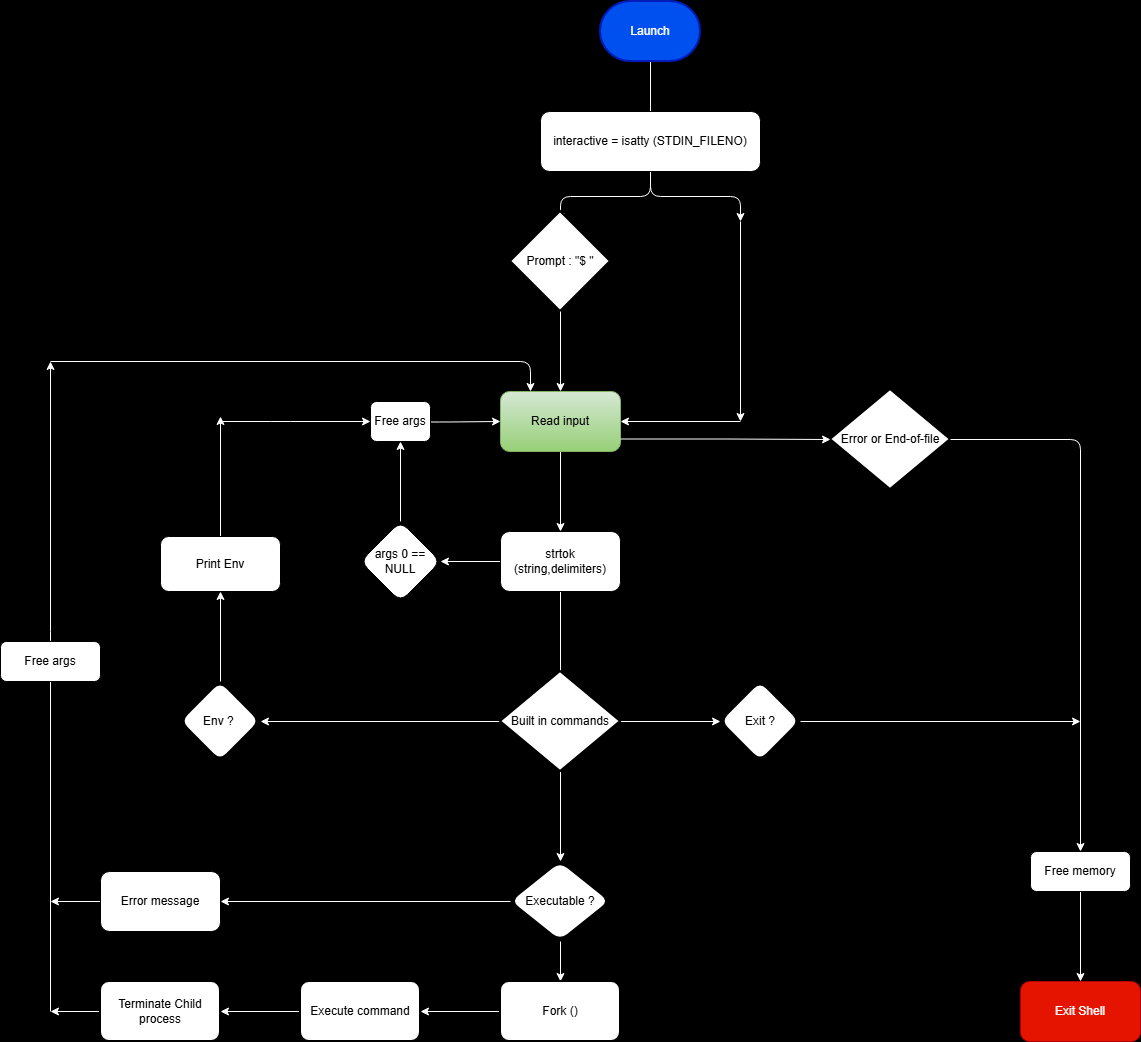

The diagram above was exported from draw.io. Its source (the exported page's mxGraphModel, read from the mxfile embedded in the PNG):
<mxGraphModel dx="2650" dy="1044" grid="0" gridSize="10" guides="1" tooltips="1" connect="1" arrows="1" fold="1" page="1" pageScale="1" pageWidth="827" pageHeight="1169" background="#000000" math="0" shadow="0">
  <root>
    <mxCell id="0" />
    <mxCell id="1" parent="0" />
    <mxCell id="lDu47d5_573CjXXLZy5Z-19" edge="1" parent="1" source="lDu47d5_573CjXXLZy5Z-10" style="edgeStyle=orthogonalEdgeStyle;rounded=1;orthogonalLoop=1;jettySize=auto;html=1;fillColor=none;strokeColor=#FFFFFF;">
      <mxGeometry relative="1" as="geometry">
        <mxPoint x="400" y="160" as="targetPoint" />
      </mxGeometry>
    </mxCell>
    <mxCell id="lDu47d5_573CjXXLZy5Z-10" parent="1" style="strokeWidth=2;html=1;shape=mxgraph.flowchart.terminator;whiteSpace=wrap;rounded=1;fillColor=#0050ef;strokeColor=#001DBC;fontColor=#ffffff;" value="Launch" vertex="1">
      <mxGeometry height="60" width="100" x="350" y="40" as="geometry" />
    </mxCell>
    <mxCell id="lDu47d5_573CjXXLZy5Z-13" parent="1" style="rounded=1;whiteSpace=wrap;html=1;fillColor=#e51400;strokeColor=#B20000;fontColor=#ffffff;" value="Exit Shell" vertex="1">
      <mxGeometry height="60" width="120" x="770" y="1020" as="geometry" />
    </mxCell>
    <mxCell id="lDu47d5_573CjXXLZy5Z-14" parent="1" style="strokeWidth=2;html=1;shape=mxgraph.flowchart.decision;whiteSpace=wrap;rounded=1;" value="Error or End-of-file" vertex="1">
      <mxGeometry height="100" width="120" x="580" y="428" as="geometry" />
    </mxCell>
    <mxCell id="lDu47d5_573CjXXLZy5Z-23" edge="1" parent="1" source="lDu47d5_573CjXXLZy5Z-20" style="edgeStyle=orthogonalEdgeStyle;rounded=1;orthogonalLoop=1;jettySize=auto;html=1;fillColor=none;strokeColor=#FFFFFF;">
      <mxGeometry relative="1" as="geometry">
        <mxPoint x="310" y="260" as="targetPoint" />
      </mxGeometry>
    </mxCell>
    <mxCell id="lDu47d5_573CjXXLZy5Z-24" edge="1" parent="1" source="lDu47d5_573CjXXLZy5Z-20" style="edgeStyle=orthogonalEdgeStyle;rounded=1;orthogonalLoop=1;jettySize=auto;html=1;fillColor=none;strokeColor=#FFFFFF;">
      <mxGeometry relative="1" as="geometry">
        <mxPoint x="490" y="260" as="targetPoint" />
      </mxGeometry>
    </mxCell>
    <mxCell id="lDu47d5_573CjXXLZy5Z-20" parent="1" style="rounded=1;whiteSpace=wrap;html=1;" value="interactive = isatty (STDIN_FILENO)" vertex="1">
      <mxGeometry height="60" width="220" x="290" y="150" as="geometry" />
    </mxCell>
    <mxCell id="lDu47d5_573CjXXLZy5Z-25" parent="1" style="strokeWidth=2;html=1;shape=mxgraph.flowchart.decision;whiteSpace=wrap;rounded=1;" value="Prompt : &quot;$ &quot;" vertex="1">
      <mxGeometry height="100" width="100" x="260" y="250" as="geometry" />
    </mxCell>
    <mxCell id="lDu47d5_573CjXXLZy5Z-27" parent="1" style="text;html=1;whiteSpace=wrap;strokeColor=none;fillColor=none;align=center;verticalAlign=middle;rounded=1;" value="Yes" vertex="1">
      <mxGeometry height="30" width="60" x="270" y="220" as="geometry" />
    </mxCell>
    <mxCell id="lDu47d5_573CjXXLZy5Z-28" parent="1" style="text;html=1;whiteSpace=wrap;strokeColor=none;fillColor=none;align=center;verticalAlign=middle;rounded=1;" value="No" vertex="1">
      <mxGeometry height="30" width="60" x="470" y="220" as="geometry" />
    </mxCell>
    <mxCell id="lDu47d5_573CjXXLZy5Z-29" edge="1" parent="1" style="edgeStyle=orthogonalEdgeStyle;rounded=1;orthogonalLoop=1;jettySize=auto;html=1;fillColor=none;strokeColor=#FFFFFF;">
      <mxGeometry relative="1" as="geometry">
        <mxPoint x="490" y="260" as="sourcePoint" />
        <mxPoint x="490" y="460" as="targetPoint" />
      </mxGeometry>
    </mxCell>
    <mxCell id="lDu47d5_573CjXXLZy5Z-45" edge="1" parent="1" source="lDu47d5_573CjXXLZy5Z-30" style="edgeStyle=orthogonalEdgeStyle;rounded=1;orthogonalLoop=1;jettySize=auto;html=1;fillColor=none;strokeColor=#FFFFFF;" target="lDu47d5_573CjXXLZy5Z-44" value="">
      <mxGeometry relative="1" as="geometry" />
    </mxCell>
    <mxCell id="lDu47d5_573CjXXLZy5Z-30" parent="1" style="rounded=1;whiteSpace=wrap;html=1;fillColor=#d5e8d4;strokeColor=#82b366;gradientColor=#97d077;" value="Read input" vertex="1">
      <mxGeometry height="60" width="120" x="250" y="430" as="geometry" />
    </mxCell>
    <mxCell id="lDu47d5_573CjXXLZy5Z-31" edge="1" parent="1" style="edgeStyle=orthogonalEdgeStyle;rounded=1;orthogonalLoop=1;jettySize=auto;html=1;fillColor=none;strokeColor=#FFFFFF;">
      <mxGeometry relative="1" as="geometry">
        <mxPoint x="310" y="350" as="sourcePoint" />
        <mxPoint x="310" y="430" as="targetPoint" />
      </mxGeometry>
    </mxCell>
    <mxCell id="lDu47d5_573CjXXLZy5Z-35" edge="1" parent="1" style="edgeStyle=orthogonalEdgeStyle;rounded=1;orthogonalLoop=1;jettySize=auto;html=1;entryX=1;entryY=0.5;entryDx=0;entryDy=0;fillColor=none;strokeColor=#FFFFFF;" target="lDu47d5_573CjXXLZy5Z-30">
      <mxGeometry relative="1" as="geometry">
        <mxPoint x="490" y="460" as="sourcePoint" />
        <mxPoint x="490" y="660" as="targetPoint" />
      </mxGeometry>
    </mxCell>
    <mxCell id="lDu47d5_573CjXXLZy5Z-36" edge="1" parent="1" style="edgeStyle=orthogonalEdgeStyle;rounded=1;orthogonalLoop=1;jettySize=auto;html=1;exitX=1;exitY=0.75;exitDx=0;exitDy=0;entryX=0;entryY=0.5;entryDx=0;entryDy=0;entryPerimeter=0;fillColor=none;strokeColor=#FFFFFF;" target="lDu47d5_573CjXXLZy5Z-14">
      <mxGeometry relative="1" as="geometry">
        <mxPoint x="370" y="477.5" as="sourcePoint" />
        <mxPoint x="540" y="500" as="targetPoint" />
      </mxGeometry>
    </mxCell>
    <mxCell id="lDu47d5_573CjXXLZy5Z-47" edge="1" parent="1" source="lDu47d5_573CjXXLZy5Z-44" style="edgeStyle=orthogonalEdgeStyle;rounded=1;orthogonalLoop=1;jettySize=auto;html=1;fillColor=none;strokeColor=#FFFFFF;" target="lDu47d5_573CjXXLZy5Z-46" value="">
      <mxGeometry relative="1" as="geometry" />
    </mxCell>
    <mxCell id="lDu47d5_573CjXXLZy5Z-55" edge="1" parent="1" source="lDu47d5_573CjXXLZy5Z-44" style="edgeStyle=orthogonalEdgeStyle;rounded=1;orthogonalLoop=1;jettySize=auto;html=1;fillColor=none;strokeColor=#FFFFFF;">
      <mxGeometry relative="1" as="geometry">
        <mxPoint x="310" y="720" as="targetPoint" />
      </mxGeometry>
    </mxCell>
    <mxCell id="lDu47d5_573CjXXLZy5Z-44" parent="1" style="whiteSpace=wrap;html=1;rounded=1;" value="strtok (string,delimiters)" vertex="1">
      <mxGeometry height="60" width="120" x="250" y="570" as="geometry" />
    </mxCell>
    <mxCell id="lDu47d5_573CjXXLZy5Z-48" edge="1" parent="1" source="lDu47d5_573CjXXLZy5Z-46" style="edgeStyle=orthogonalEdgeStyle;rounded=1;orthogonalLoop=1;jettySize=auto;html=1;entryX=0.5;entryY=1;entryDx=0;entryDy=0;fillColor=none;strokeColor=#FFFFFF;" target="lDu47d5_573CjXXLZy5Z-50">
      <mxGeometry relative="1" as="geometry">
        <mxPoint x="150" y="460" as="targetPoint" />
      </mxGeometry>
    </mxCell>
    <mxCell id="lDu47d5_573CjXXLZy5Z-46" parent="1" style="rhombus;whiteSpace=wrap;html=1;rounded=1;" value="args 0 == NULL" vertex="1">
      <mxGeometry height="80" width="80" x="110" y="560" as="geometry" />
    </mxCell>
    <mxCell id="lDu47d5_573CjXXLZy5Z-49" edge="1" parent="1" style="edgeStyle=orthogonalEdgeStyle;rounded=1;orthogonalLoop=1;jettySize=auto;html=1;entryX=0;entryY=0.5;entryDx=0;entryDy=0;fillColor=none;strokeColor=#FFFFFF;" target="lDu47d5_573CjXXLZy5Z-30">
      <mxGeometry relative="1" as="geometry">
        <mxPoint x="147.46" y="460.5" as="sourcePoint" />
        <mxPoint x="220" y="470" as="targetPoint" />
      </mxGeometry>
    </mxCell>
    <mxCell id="lDu47d5_573CjXXLZy5Z-50" parent="1" style="rounded=1;whiteSpace=wrap;html=1;" value="Free args" vertex="1">
      <mxGeometry height="40" width="60" x="120" y="440" as="geometry" />
    </mxCell>
    <mxCell id="lDu47d5_573CjXXLZy5Z-61" edge="1" parent="1" source="lDu47d5_573CjXXLZy5Z-57" style="edgeStyle=orthogonalEdgeStyle;rounded=1;orthogonalLoop=1;jettySize=auto;html=1;fillColor=none;strokeColor=#FFFFFF;" target="lDu47d5_573CjXXLZy5Z-60" value="">
      <mxGeometry relative="1" as="geometry" />
    </mxCell>
    <mxCell id="lDu47d5_573CjXXLZy5Z-64" edge="1" parent="1" source="lDu47d5_573CjXXLZy5Z-57" style="edgeStyle=orthogonalEdgeStyle;rounded=1;orthogonalLoop=1;jettySize=auto;html=1;fillColor=none;strokeColor=#FFFFFF;" target="lDu47d5_573CjXXLZy5Z-63" value="">
      <mxGeometry relative="1" as="geometry" />
    </mxCell>
    <mxCell id="lDu47d5_573CjXXLZy5Z-75" edge="1" parent="1" source="lDu47d5_573CjXXLZy5Z-57" style="edgeStyle=orthogonalEdgeStyle;rounded=1;orthogonalLoop=1;jettySize=auto;html=1;fillColor=none;strokeColor=#FFFFFF;" target="lDu47d5_573CjXXLZy5Z-74" value="">
      <mxGeometry relative="1" as="geometry" />
    </mxCell>
    <mxCell id="lDu47d5_573CjXXLZy5Z-57" parent="1" style="strokeWidth=2;html=1;shape=mxgraph.flowchart.decision;whiteSpace=wrap;rounded=1;" value="Built in commands" vertex="1">
      <mxGeometry height="100" width="120" x="250" y="710" as="geometry" />
    </mxCell>
    <mxCell id="lDu47d5_573CjXXLZy5Z-62" edge="1" parent="1" source="lDu47d5_573CjXXLZy5Z-60" style="edgeStyle=orthogonalEdgeStyle;rounded=1;orthogonalLoop=1;jettySize=auto;html=1;fillColor=none;strokeColor=#FFFFFF;">
      <mxGeometry relative="1" as="geometry">
        <mxPoint x="830" y="760" as="targetPoint" />
      </mxGeometry>
    </mxCell>
    <mxCell id="lDu47d5_573CjXXLZy5Z-60" parent="1" style="rhombus;whiteSpace=wrap;html=1;strokeWidth=2;rounded=1;" value="Exit ?" vertex="1">
      <mxGeometry height="80" width="80" x="470" y="720" as="geometry" />
    </mxCell>
    <mxCell id="lDu47d5_573CjXXLZy5Z-70" edge="1" parent="1" source="lDu47d5_573CjXXLZy5Z-63" style="edgeStyle=orthogonalEdgeStyle;rounded=1;orthogonalLoop=1;jettySize=auto;html=1;entryX=0.5;entryY=1;entryDx=0;entryDy=0;fillColor=#f5f5f5;strokeColor=#FFFFFF;" target="lDu47d5_573CjXXLZy5Z-68">
      <mxGeometry relative="1" as="geometry" />
    </mxCell>
    <mxCell id="lDu47d5_573CjXXLZy5Z-63" parent="1" style="rhombus;whiteSpace=wrap;html=1;strokeWidth=2;rounded=1;" value="Env ?&amp;nbsp;" vertex="1">
      <mxGeometry height="80" width="80" x="-70" y="720" as="geometry" />
    </mxCell>
    <mxCell id="lDu47d5_573CjXXLZy5Z-77" edge="1" parent="1" source="lDu47d5_573CjXXLZy5Z-68" style="edgeStyle=orthogonalEdgeStyle;rounded=1;orthogonalLoop=1;jettySize=auto;html=1;exitX=0.5;exitY=0;exitDx=0;exitDy=0;fillColor=none;strokeColor=#FFFFFF;">
      <mxGeometry relative="1" as="geometry">
        <mxPoint x="-90" y="570" as="sourcePoint" />
        <mxPoint x="-30" y="455" as="targetPoint" />
      </mxGeometry>
    </mxCell>
    <mxCell id="lDu47d5_573CjXXLZy5Z-68" parent="1" style="rounded=1;whiteSpace=wrap;html=1;" value="Print Env" vertex="1">
      <mxGeometry height="55" width="120" x="-90" y="575" as="geometry" />
    </mxCell>
    <mxCell id="lDu47d5_573CjXXLZy5Z-79" edge="1" parent="1" source="lDu47d5_573CjXXLZy5Z-91" style="edgeStyle=orthogonalEdgeStyle;rounded=1;orthogonalLoop=1;jettySize=auto;html=1;fillColor=none;strokeColor=#FFFFFF;">
      <mxGeometry relative="1" as="geometry">
        <mxPoint x="-200" y="940" as="targetPoint" />
      </mxGeometry>
    </mxCell>
    <mxCell id="lDu47d5_573CjXXLZy5Z-86" edge="1" parent="1" source="lDu47d5_573CjXXLZy5Z-74" style="edgeStyle=orthogonalEdgeStyle;rounded=1;orthogonalLoop=1;jettySize=auto;html=1;fillColor=none;strokeColor=#FFFFFF;" target="lDu47d5_573CjXXLZy5Z-85" value="">
      <mxGeometry relative="1" as="geometry" />
    </mxCell>
    <mxCell id="lDu47d5_573CjXXLZy5Z-74" parent="1" style="rhombus;whiteSpace=wrap;html=1;strokeWidth=2;rounded=1;" value="Executable ?" vertex="1">
      <mxGeometry height="80" width="100" x="260" y="900" as="geometry" />
    </mxCell>
    <mxCell id="lDu47d5_573CjXXLZy5Z-78" edge="1" parent="1" style="edgeStyle=orthogonalEdgeStyle;rounded=1;orthogonalLoop=1;jettySize=auto;html=1;entryX=0;entryY=0.5;entryDx=0;entryDy=0;fillColor=none;strokeColor=#FFFFFF;" target="lDu47d5_573CjXXLZy5Z-50">
      <mxGeometry relative="1" as="geometry">
        <Array as="points">
          <mxPoint x="30" y="460" />
          <mxPoint x="30" y="460" />
        </Array>
        <mxPoint x="-30" y="460" as="sourcePoint" />
        <mxPoint x="70" y="350" as="targetPoint" />
      </mxGeometry>
    </mxCell>
    <mxCell id="lDu47d5_573CjXXLZy5Z-82" edge="1" parent="1" source="lDu47d5_573CjXXLZy5Z-14" style="edgeStyle=orthogonalEdgeStyle;rounded=1;orthogonalLoop=1;jettySize=auto;html=1;entryX=0.5;entryY=0;entryDx=0;entryDy=0;fillColor=none;strokeColor=#FFFFFF;" target="lDu47d5_573CjXXLZy5Z-81" value="">
      <mxGeometry relative="1" as="geometry">
        <mxPoint x="700" y="480" as="sourcePoint" />
        <mxPoint x="830" y="870" as="targetPoint" />
      </mxGeometry>
    </mxCell>
    <mxCell id="lDu47d5_573CjXXLZy5Z-100" edge="1" parent="1" source="lDu47d5_573CjXXLZy5Z-81" style="edgeStyle=orthogonalEdgeStyle;rounded=1;orthogonalLoop=1;jettySize=auto;html=1;entryX=0.5;entryY=0;entryDx=0;entryDy=0;fillColor=none;strokeColor=#FFFFFF;" target="lDu47d5_573CjXXLZy5Z-13">
      <mxGeometry relative="1" as="geometry" />
    </mxCell>
    <mxCell id="lDu47d5_573CjXXLZy5Z-81" parent="1" style="rounded=1;whiteSpace=wrap;html=1;" value="Free memory" vertex="1">
      <mxGeometry height="40" width="100" x="780" y="890" as="geometry" />
    </mxCell>
    <mxCell id="lDu47d5_573CjXXLZy5Z-83" parent="1" style="text;html=1;whiteSpace=wrap;strokeColor=none;fillColor=none;align=center;verticalAlign=middle;rounded=1;" value="No" vertex="1">
      <mxGeometry height="30" width="60" x="220" y="910" as="geometry" />
    </mxCell>
    <mxCell id="lDu47d5_573CjXXLZy5Z-84" parent="1" style="text;html=1;whiteSpace=wrap;strokeColor=none;fillColor=none;align=center;verticalAlign=middle;rounded=1;" value="Yes" vertex="1">
      <mxGeometry height="30" width="60" x="310" y="970" as="geometry" />
    </mxCell>
    <mxCell id="lDu47d5_573CjXXLZy5Z-88" edge="1" parent="1" source="lDu47d5_573CjXXLZy5Z-85" style="edgeStyle=orthogonalEdgeStyle;rounded=1;orthogonalLoop=1;jettySize=auto;html=1;fillColor=none;strokeColor=#FFFFFF;" target="lDu47d5_573CjXXLZy5Z-87" value="">
      <mxGeometry relative="1" as="geometry" />
    </mxCell>
    <mxCell id="lDu47d5_573CjXXLZy5Z-85" parent="1" style="whiteSpace=wrap;html=1;strokeWidth=2;rounded=1;" value="Fork ()" vertex="1">
      <mxGeometry height="60" width="120" x="250" y="1020" as="geometry" />
    </mxCell>
    <mxCell id="lDu47d5_573CjXXLZy5Z-90" edge="1" parent="1" source="lDu47d5_573CjXXLZy5Z-87" style="edgeStyle=orthogonalEdgeStyle;rounded=1;orthogonalLoop=1;jettySize=auto;html=1;fillColor=none;strokeColor=#FFFFFF;" target="lDu47d5_573CjXXLZy5Z-89" value="">
      <mxGeometry relative="1" as="geometry" />
    </mxCell>
    <mxCell id="lDu47d5_573CjXXLZy5Z-87" parent="1" style="whiteSpace=wrap;html=1;strokeWidth=2;rounded=1;" value="Execute command" vertex="1">
      <mxGeometry height="60" width="120" x="50" y="1020" as="geometry" />
    </mxCell>
    <mxCell id="lDu47d5_573CjXXLZy5Z-93" edge="1" parent="1" source="lDu47d5_573CjXXLZy5Z-89" style="edgeStyle=orthogonalEdgeStyle;rounded=1;orthogonalLoop=1;jettySize=auto;html=1;fillColor=none;strokeColor=#FFFFFF;">
      <mxGeometry relative="1" as="geometry">
        <mxPoint x="-200" y="1050" as="targetPoint" />
      </mxGeometry>
    </mxCell>
    <mxCell id="lDu47d5_573CjXXLZy5Z-89" parent="1" style="whiteSpace=wrap;html=1;strokeWidth=2;rounded=1;" value="Terminate Child process" vertex="1">
      <mxGeometry height="60" width="120" x="-150" y="1020" as="geometry" />
    </mxCell>
    <mxCell id="lDu47d5_573CjXXLZy5Z-92" edge="1" parent="1" source="lDu47d5_573CjXXLZy5Z-74" style="edgeStyle=orthogonalEdgeStyle;rounded=1;orthogonalLoop=1;jettySize=auto;html=1;fillColor=none;strokeColor=#FFFFFF;" target="lDu47d5_573CjXXLZy5Z-91" value="">
      <mxGeometry relative="1" as="geometry">
        <mxPoint x="260" y="940" as="sourcePoint" />
        <mxPoint x="-190" y="940" as="targetPoint" />
      </mxGeometry>
    </mxCell>
    <mxCell id="lDu47d5_573CjXXLZy5Z-91" parent="1" style="whiteSpace=wrap;html=1;rounded=1;" value="Error message" vertex="1">
      <mxGeometry height="60" width="120" x="-150" y="910" as="geometry" />
    </mxCell>
    <mxCell id="lDu47d5_573CjXXLZy5Z-94" edge="1" parent="1" style="edgeStyle=orthogonalEdgeStyle;rounded=1;orthogonalLoop=1;jettySize=auto;html=1;fillColor=none;strokeColor=#FFFFFF;">
      <mxGeometry relative="1" as="geometry">
        <Array as="points">
          <mxPoint x="-200" y="680" />
        </Array>
        <mxPoint x="-200" y="690" as="sourcePoint" />
        <mxPoint x="-200" y="400" as="targetPoint" />
      </mxGeometry>
    </mxCell>
    <mxCell id="lDu47d5_573CjXXLZy5Z-95" edge="1" parent="1" style="edgeStyle=orthogonalEdgeStyle;rounded=1;orthogonalLoop=1;jettySize=auto;html=1;entryX=0.25;entryY=0;entryDx=0;entryDy=0;fillColor=none;strokeColor=#FFFFFF;" target="lDu47d5_573CjXXLZy5Z-30">
      <mxGeometry relative="1" as="geometry">
        <Array as="points">
          <mxPoint x="280" y="400" />
        </Array>
        <mxPoint x="-200" y="400" as="sourcePoint" />
        <mxPoint x="-50" y="400" as="targetPoint" />
      </mxGeometry>
    </mxCell>
    <mxCell id="lDu47d5_573CjXXLZy5Z-97" edge="1" parent="1" style="edgeStyle=orthogonalEdgeStyle;rounded=1;orthogonalLoop=1;jettySize=auto;html=1;fillColor=none;strokeColor=#FFFFFF;" value="">
      <mxGeometry relative="1" as="geometry">
        <Array as="points">
          <mxPoint x="-200" y="710" />
        </Array>
        <mxPoint x="-200" y="1050" as="sourcePoint" />
        <mxPoint x="-200" y="710" as="targetPoint" />
      </mxGeometry>
    </mxCell>
    <mxCell id="lDu47d5_573CjXXLZy5Z-98" parent="1" style="rounded=1;whiteSpace=wrap;html=1;" value="Free args" vertex="1">
      <mxGeometry height="40" width="100" x="-250" y="680" as="geometry" />
    </mxCell>
    <mxCell id="lDu47d5_573CjXXLZy5Z-99" edge="1" parent="1" source="lDu47d5_573CjXXLZy5Z-81" style="edgeStyle=orthogonalEdgeStyle;rounded=1;orthogonalLoop=1;jettySize=auto;html=1;exitX=0.5;exitY=1;exitDx=0;exitDy=0;" target="lDu47d5_573CjXXLZy5Z-81">
      <mxGeometry relative="1" as="geometry" />
    </mxCell>
  </root>
</mxGraphModel>